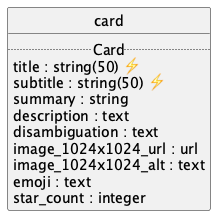

The diagram above was rendered by PlantUML. Its source (embedded in the PNG):
@startuml uml
skinparam monochrome true
skinparam linetype ortho
hide circle

entity card {
  .. Card ..
  title : string(50) ⚡
  subtitle : string(50) ⚡
  summary : string
  description : text
  disambiguation : text
  image_1024x1024_url : url
  image_1024x1024_alt : text
  emoji : text
  star_count : integer
}

@enduml